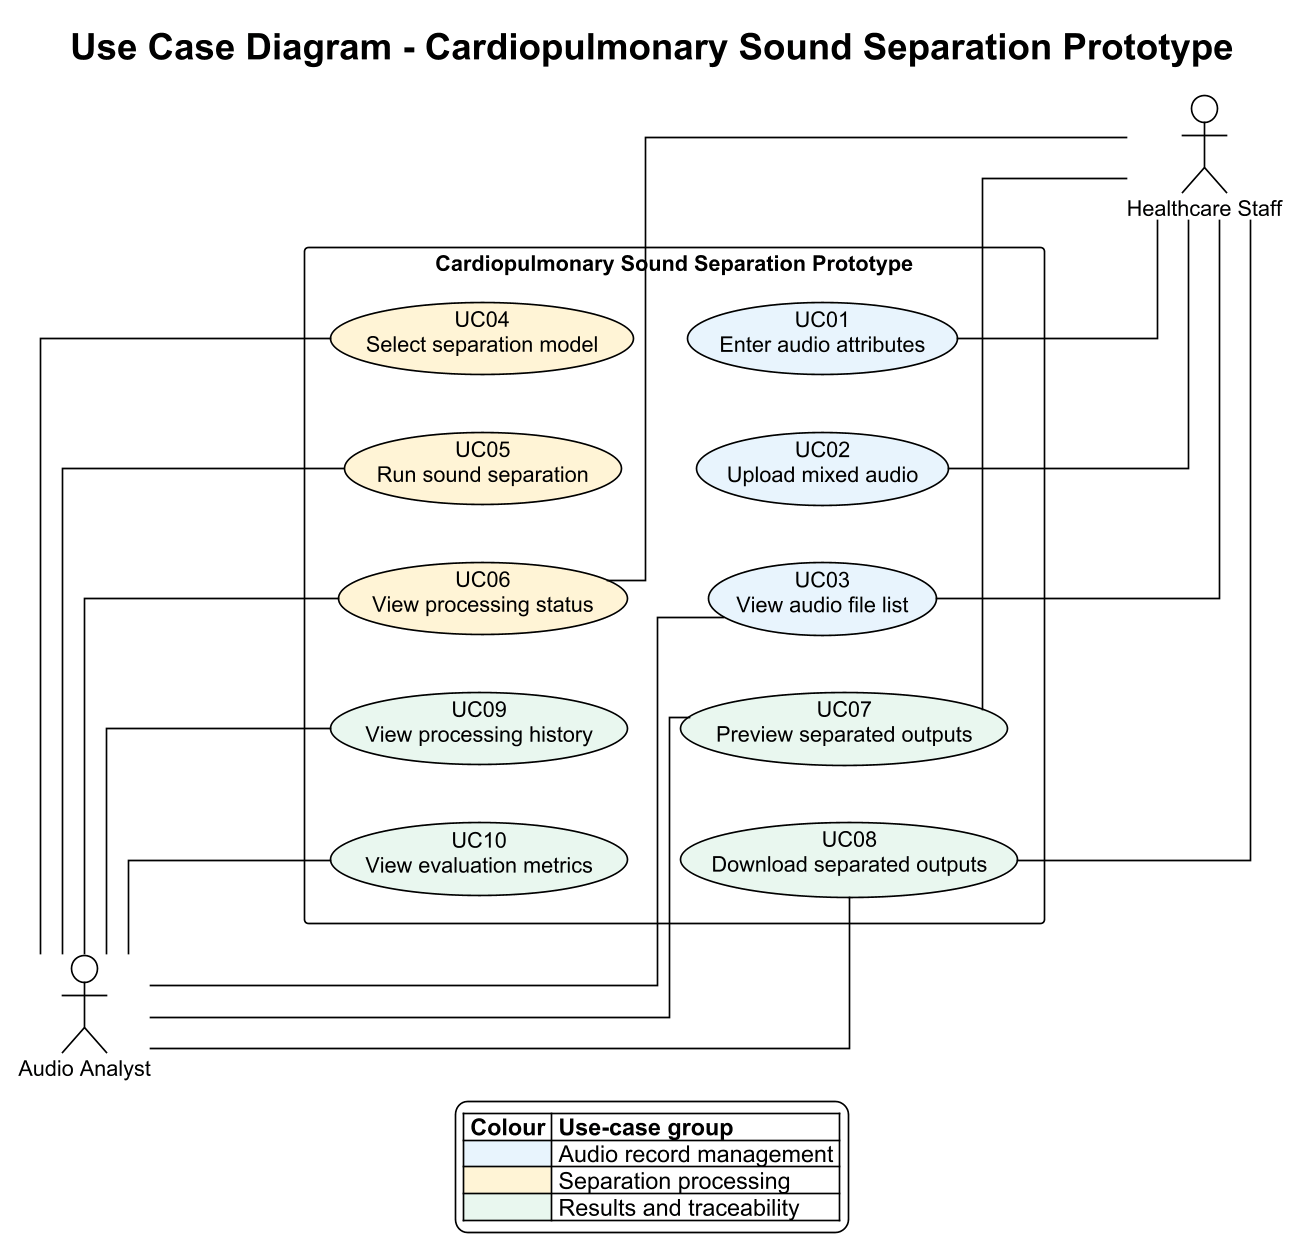

The diagram above was rendered by PlantUML. Its source (embedded in the PNG):
@startuml
!theme plain
title Use Case Diagram - Cardiopulmonary Sound Separation Prototype

skinparam dpi 160
skinparam shadowing false
skinparam defaultFontName Arial
skinparam defaultFontSize 13
skinparam actorStyle stickman
skinparam linetype ortho
skinparam nodesep 32
skinparam ranksep 34

actor "Healthcare Staff" as Staff
actor "Audio Analyst" as Analyst

rectangle "Cardiopulmonary Sound Separation Prototype" {
  usecase "UC01\nEnter audio attributes" as UC01 #E8F4FD
  usecase "UC02\nUpload mixed audio" as UC02 #E8F4FD
  usecase "UC03\nView audio file list" as UC03 #E8F4FD
  usecase "UC04\nSelect separation model" as UC04 #FFF4D6
  usecase "UC05\nRun sound separation" as UC05 #FFF4D6
  usecase "UC06\nView processing status" as UC06 #FFF4D6
  usecase "UC07\nPreview separated outputs" as UC07 #E9F7EF
  usecase "UC08\nDownload separated outputs" as UC08 #E9F7EF
  usecase "UC09\nView processing history" as UC09 #E9F7EF
  usecase "UC10\nView evaluation metrics" as UC10 #E9F7EF

  UC01 -[hidden]down- UC02
  UC02 -[hidden]down- UC03
  UC03 -[hidden]down- UC07
  UC07 -[hidden]down- UC08

  UC04 -[hidden]down- UC05
  UC05 -[hidden]down- UC06
  UC06 -[hidden]down- UC09
  UC09 -[hidden]down- UC10

  UC01 -[hidden]right- UC04
  UC02 -[hidden]right- UC05
  UC03 -[hidden]right- UC06
  UC07 -[hidden]right- UC09
  UC08 -[hidden]right- UC10
}

Staff -- UC01
Staff -- UC02
Staff -- UC03
Staff -- UC06
Staff -- UC07
Staff -- UC08

UC03 -- Analyst
UC04 -- Analyst
UC05 -- Analyst
UC06 -- Analyst
UC07 -- Analyst
UC08 -- Analyst
UC09 -- Analyst
UC10 -- Analyst

legend bottom
|= Colour |= Use-case group |
|<#E8F4FD> | Audio record management |
|<#FFF4D6> | Separation processing |
|<#E9F7EF> | Results and traceability |
endlegend

@enduml